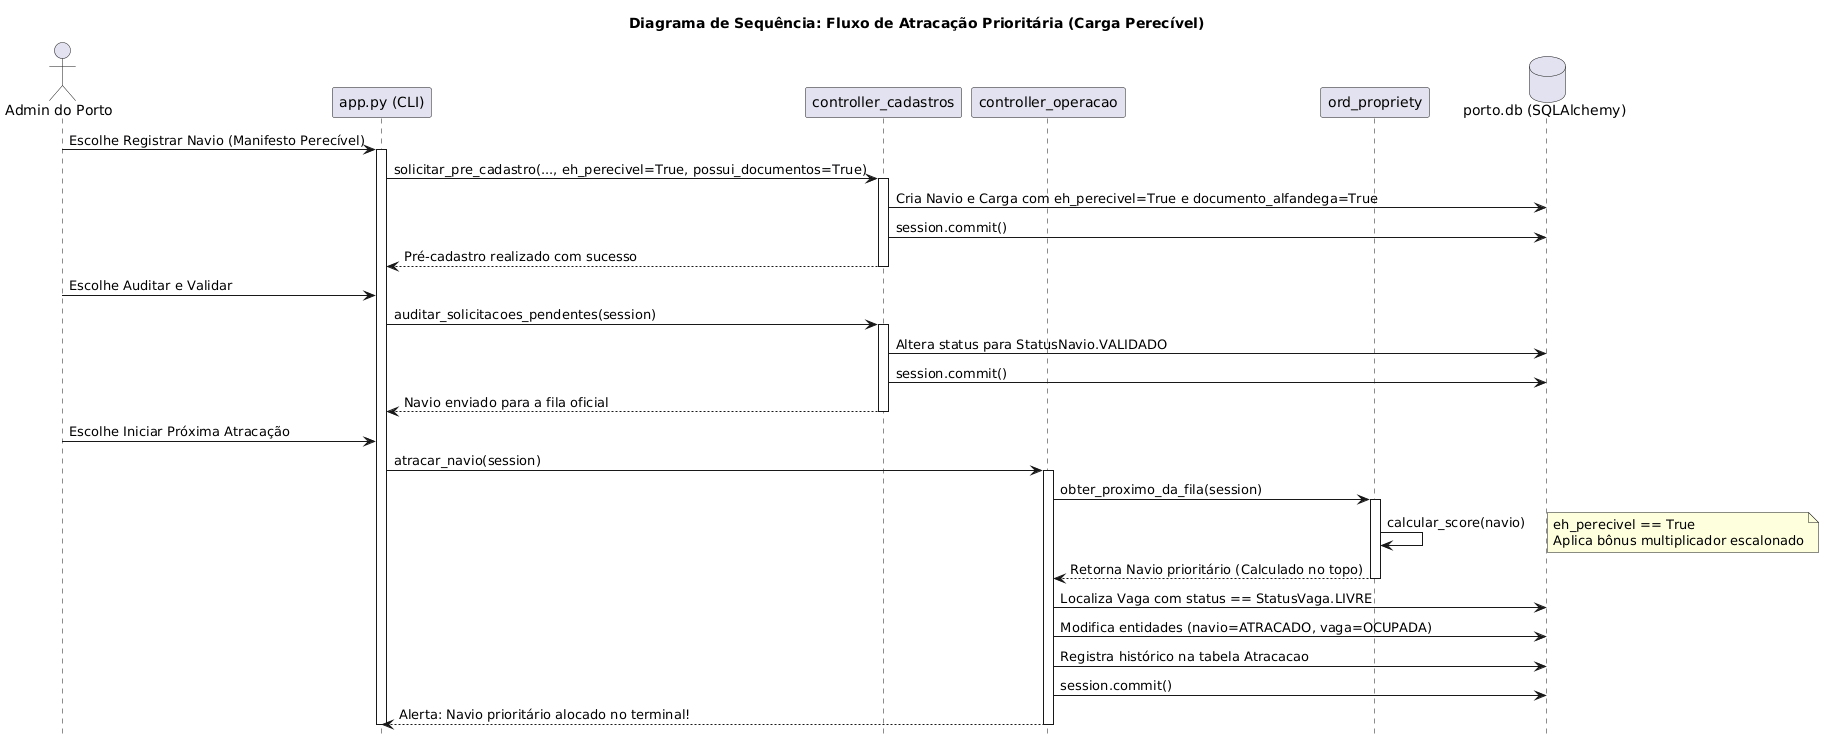

The diagram above was rendered by PlantUML. Its source (embedded in the PNG):
@startuml
title Diagrama de Sequência: Fluxo de Atracação Prioritária (Carga Perecível)
hide footbox

actor "Admin do Porto" as Admin
participant "app.py (CLI)" as CLI
participant "controller_cadastros" as CtrlCad
participant "controller_operacao" as CtrlOp
participant "ord_propriety" as MotorFila
database "porto.db (SQLAlchemy)" as DB

Admin -> CLI: Escolhe Registrar Navio (Manifesto Perecível)
activate CLI
CLI -> CtrlCad: solicitar_pre_cadastro(..., eh_perecivel=True, possui_documentos=True)
activate CtrlCad
CtrlCad -> DB: Cria Navio e Carga com eh_perecivel=True e documento_alfandega=True
CtrlCad -> DB: session.commit()
CtrlCad --> CLI: Pré-cadastro realizado com sucesso
deactivate CtrlCad

Admin -> CLI: Escolhe Auditar e Validar
CLI -> CtrlCad: auditar_solicitacoes_pendentes(session)
activate CtrlCad
CtrlCad -> DB: Altera status para StatusNavio.VALIDADO
CtrlCad -> DB: session.commit()
CtrlCad --> CLI: Navio enviado para a fila oficial
deactivate CtrlCad

Admin -> CLI: Escolhe Iniciar Próxima Atracação
CLI -> CtrlOp: atracar_navio(session)
activate CtrlOp
CtrlOp -> MotorFila: obter_proximo_da_fila(session)
activate MotorFila
MotorFila -> MotorFila: calcular_score(navio)
note right: eh_perecivel == True\nAplica bônus multiplicador escalonado
MotorFila --> CtrlOp: Retorna Navio prioritário (Calculado no topo)
deactivate MotorFila

CtrlOp -> DB: Localiza Vaga com status == StatusVaga.LIVRE
CtrlOp -> DB: Modifica entidades (navio=ATRACADO, vaga=OCUPADA)
CtrlOp -> DB: Registra histórico na tabela Atracacao
CtrlOp -> DB: session.commit()
CtrlOp --> CLI: Alerta: Navio prioritário alocado no terminal!
deactivate CtrlOp
deactivate CLI
@enduml